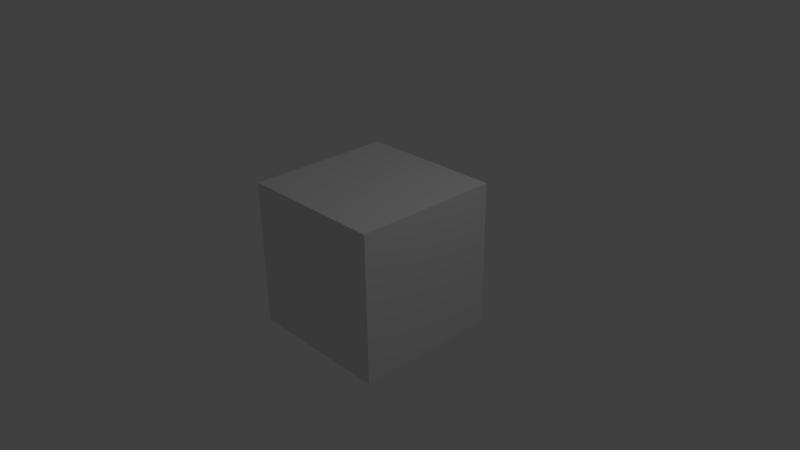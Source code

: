 # Source: master.blend  (saved by Blender 2.74.0; exported with 4.5.12 LTS)
import bpy
from mathutils import Matrix  # noqa: F401  (used for matrix-valued properties, if any)

bpy.ops.wm.read_factory_settings(use_empty=True)
scene = bpy.context.scene
scene.name = 'Scene'

# ---- collections
col_collection_1 = bpy.data.collections.new('Collection 1'); scene.collection.children.link(col_collection_1)

# ---- materials (node trees are filled in below, after node groups)
mat_material = bpy.data.materials.new('Material')
mat_material.alpha_threshold = 0.0
mat_material.roughness = 0.5
mat_material.line_color = (0.0, 0.0, 0.0, 1.0)

# ---- material node trees

# ---- world
world_world = bpy.data.worlds.new('World'); scene.world = world_world
world_world.color = (0.05088, 0.05088, 0.05088)
world_world.use_sun_shadow = False
world_world.sun_shadow_jitter_overblur = 0.0
world_world.cycles.sampling_method = 'MANUAL'
world_world.cycles.sample_map_resolution = 256

# ---- cameras
cam_camera = bpy.data.cameras.new('Camera')
cam_camera.clip_end = 100.0
cam_camera.lens = 35.0
cam_camera.sensor_width = 32.0
cam_camera.sensor_height = 18.0
cam_camera.ortho_scale = 7.314
cam_camera.dof.focus_distance = 0.0
cam_camera.dof.aperture_fstop = 128.0

# ---- lights
light_lamp = bpy.data.lights.new('Lamp', 'POINT')
light_lamp.transmission_factor = 0.0
light_lamp.cutoff_distance = 30.0
light_lamp.energy = 100.0
light_lamp.shadow_buffer_clip_start = 1.001
light_lamp.shadow_soft_size = 0.1
light_lamp.shadow_maximum_resolution = 0.006
light_lamp.use_absolute_resolution = True
light_lamp.cycles.use_multiple_importance_sampling = False

# ---- meshes
me_cube = bpy.data.meshes.new('Cube')
me_cube.from_pydata([(1.0, 1.0, -1.0), (1.0, -1.0, -1.0), (-1.0, -1.0, -1.0), (-1.0, 1.0, -1.0), (1.0, 1.0, 1.0), (1.0, -1.0, 1.0), (-1.0, -1.0, 1.0), (-1.0, 1.0, 1.0)], [], [(0, 1, 2, 3), (4, 7, 6, 5), (0, 4, 5, 1), (1, 5, 6, 2), (2, 6, 7, 3), (4, 0, 3, 7)])
me_cube.materials.append(mat_material)
me_cube.use_remesh_preserve_volume = False
me_cube.use_remesh_preserve_attributes = False
me_cube.use_mirror_vertex_groups = False
me_cube.update()

# ---- objects
ob_cube = bpy.data.objects.new('Cube', me_cube)
ob_lamp = bpy.data.objects.new('Lamp', light_lamp)
ob_camera = bpy.data.objects.new('Camera', cam_camera)

# ---- transforms, parenting, visibility, modifiers, constraints
ob_cube.location = (0.0, 0.0, 0.0)
ob_cube.lock_rotations_4d = False
ob_cube.empty_display_type = 'ARROWS'
ob_cube.lineart.crease_threshold = 0.0
ob_lamp.location = (4.076, 1.005, 5.904)
ob_lamp.rotation_euler = (0.6503, 0.05522, 1.866)
ob_lamp.lock_rotations_4d = False
ob_lamp.empty_display_type = 'ARROWS'
ob_lamp.color = (0.0, 0.0, 0.0, 0.0)
ob_lamp.lineart.crease_threshold = 0.0
ob_camera.location = (7.481, -6.508, 5.344)
ob_camera.rotation_euler = (1.109, 0.01082, 0.8149)
ob_camera.lock_rotations_4d = False
ob_camera.empty_display_type = 'ARROWS'
ob_camera.color = (0.0, 0.0, 0.0, 0.0)
ob_camera.display_type = 'WIRE'
ob_camera.lineart.crease_threshold = 0.0

# ---- collection membership
col_collection_1.objects.link(ob_cube)
col_collection_1.objects.link(ob_lamp)
col_collection_1.objects.link(ob_camera)

# ---- scene / render settings (as saved in the file)
scene.camera = ob_camera
scene.frame_start = 1; scene.frame_end = 250; scene.frame_set(1)
scene.render.engine = 'BLENDER_EEVEE_NEXT'
scene.render.resolution_percentage = 50
scene.render.dither_intensity = 0.0
scene.cycles.use_denoising = False
scene.cycles.samples = 10
scene.cycles.sampling_pattern = 'TABULATED_SOBOL'
scene.cycles.light_sampling_threshold = 0.0
scene.cycles.use_adaptive_sampling = False
scene.cycles.use_light_tree = False
scene.cycles.blur_glossy = 0.0
scene.cycles.pixel_filter_type = 'GAUSSIAN'
scene.cycles.sample_clamp_indirect = 0.0
scene.view_settings.view_transform = 'Standard'
bpy.context.view_layer.update()
